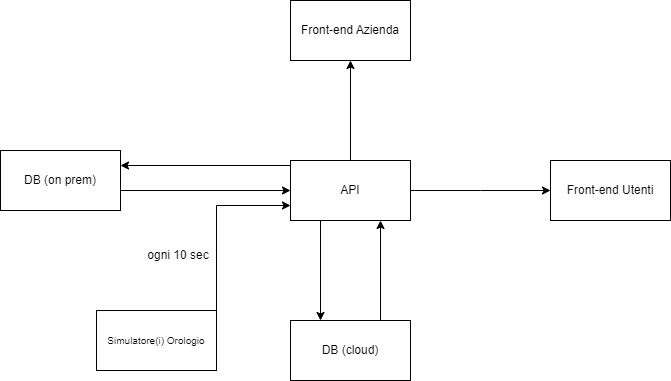

The diagram above was exported from draw.io. Its source (the exported page's mxGraphModel, read from the mxfile embedded in the PNG):
<mxGraphModel dx="1098" dy="827" grid="1" gridSize="10" guides="1" tooltips="1" connect="1" arrows="1" fold="1" page="1" pageScale="1" pageWidth="350" pageHeight="450" math="0" shadow="0">
  <root>
    <mxCell id="0" />
    <mxCell id="1" parent="0" />
    <mxCell id="33Iaf7ix8LAcWKyUB7zQ-3" style="edgeStyle=orthogonalEdgeStyle;rounded=0;orthogonalLoop=1;jettySize=auto;html=1;exitX=1;exitY=0.25;exitDx=0;exitDy=0;entryX=0;entryY=0.75;entryDx=0;entryDy=0;" edge="1" parent="1" source="33Iaf7ix8LAcWKyUB7zQ-1" target="33Iaf7ix8LAcWKyUB7zQ-2">
      <mxGeometry relative="1" as="geometry">
        <Array as="points">
          <mxPoint x="226" y="235" />
        </Array>
      </mxGeometry>
    </mxCell>
    <mxCell id="33Iaf7ix8LAcWKyUB7zQ-1" value="&lt;font size=&quot;1&quot;&gt;Simulatore(i) Orologio&lt;/font&gt;" style="rounded=0;whiteSpace=wrap;html=1;" vertex="1" parent="1">
      <mxGeometry x="106" y="340" width="120" height="60" as="geometry" />
    </mxCell>
    <mxCell id="33Iaf7ix8LAcWKyUB7zQ-6" style="edgeStyle=orthogonalEdgeStyle;rounded=0;orthogonalLoop=1;jettySize=auto;html=1;exitX=0.25;exitY=1;exitDx=0;exitDy=0;entryX=0.25;entryY=0;entryDx=0;entryDy=0;" edge="1" parent="1" source="33Iaf7ix8LAcWKyUB7zQ-2" target="33Iaf7ix8LAcWKyUB7zQ-5">
      <mxGeometry relative="1" as="geometry" />
    </mxCell>
    <mxCell id="33Iaf7ix8LAcWKyUB7zQ-9" style="edgeStyle=orthogonalEdgeStyle;rounded=0;orthogonalLoop=1;jettySize=auto;html=1;exitX=1;exitY=0.5;exitDx=0;exitDy=0;entryX=0;entryY=0.5;entryDx=0;entryDy=0;" edge="1" parent="1" source="33Iaf7ix8LAcWKyUB7zQ-2" target="33Iaf7ix8LAcWKyUB7zQ-8">
      <mxGeometry relative="1" as="geometry">
        <Array as="points">
          <mxPoint x="490" y="220" />
          <mxPoint x="490" y="220" />
        </Array>
      </mxGeometry>
    </mxCell>
    <mxCell id="33Iaf7ix8LAcWKyUB7zQ-11" style="edgeStyle=orthogonalEdgeStyle;rounded=0;orthogonalLoop=1;jettySize=auto;html=1;exitX=0.5;exitY=0;exitDx=0;exitDy=0;entryX=0.5;entryY=1;entryDx=0;entryDy=0;" edge="1" parent="1" source="33Iaf7ix8LAcWKyUB7zQ-2" target="33Iaf7ix8LAcWKyUB7zQ-10">
      <mxGeometry relative="1" as="geometry" />
    </mxCell>
    <mxCell id="33Iaf7ix8LAcWKyUB7zQ-18" style="edgeStyle=orthogonalEdgeStyle;rounded=0;orthogonalLoop=1;jettySize=auto;html=1;exitX=0;exitY=0;exitDx=0;exitDy=0;entryX=1;entryY=0.25;entryDx=0;entryDy=0;" edge="1" parent="1" source="33Iaf7ix8LAcWKyUB7zQ-2" target="33Iaf7ix8LAcWKyUB7zQ-12">
      <mxGeometry relative="1" as="geometry">
        <Array as="points">
          <mxPoint x="300" y="195" />
        </Array>
      </mxGeometry>
    </mxCell>
    <mxCell id="33Iaf7ix8LAcWKyUB7zQ-2" value="API" style="rounded=0;whiteSpace=wrap;html=1;" vertex="1" parent="1">
      <mxGeometry x="300" y="190" width="120" height="60" as="geometry" />
    </mxCell>
    <mxCell id="33Iaf7ix8LAcWKyUB7zQ-4" value="ogni 10 sec" style="text;html=1;strokeColor=none;fillColor=none;align=center;verticalAlign=middle;whiteSpace=wrap;rounded=0;" vertex="1" parent="1">
      <mxGeometry x="150" y="270" width="76" height="30" as="geometry" />
    </mxCell>
    <mxCell id="33Iaf7ix8LAcWKyUB7zQ-7" style="edgeStyle=orthogonalEdgeStyle;rounded=0;orthogonalLoop=1;jettySize=auto;html=1;exitX=0.75;exitY=0;exitDx=0;exitDy=0;entryX=0.75;entryY=1;entryDx=0;entryDy=0;" edge="1" parent="1" source="33Iaf7ix8LAcWKyUB7zQ-5" target="33Iaf7ix8LAcWKyUB7zQ-2">
      <mxGeometry relative="1" as="geometry" />
    </mxCell>
    <mxCell id="33Iaf7ix8LAcWKyUB7zQ-5" value="DB (cloud)" style="rounded=0;whiteSpace=wrap;html=1;" vertex="1" parent="1">
      <mxGeometry x="300" y="350" width="120" height="60" as="geometry" />
    </mxCell>
    <mxCell id="33Iaf7ix8LAcWKyUB7zQ-8" value="Front-end Utenti" style="rounded=0;whiteSpace=wrap;html=1;" vertex="1" parent="1">
      <mxGeometry x="560" y="190" width="120" height="60" as="geometry" />
    </mxCell>
    <mxCell id="33Iaf7ix8LAcWKyUB7zQ-10" value="Front-end Azienda" style="rounded=0;whiteSpace=wrap;html=1;" vertex="1" parent="1">
      <mxGeometry x="300" y="30" width="120" height="60" as="geometry" />
    </mxCell>
    <mxCell id="33Iaf7ix8LAcWKyUB7zQ-14" style="edgeStyle=orthogonalEdgeStyle;rounded=0;orthogonalLoop=1;jettySize=auto;html=1;exitX=1;exitY=0.75;exitDx=0;exitDy=0;entryX=0;entryY=0.5;entryDx=0;entryDy=0;" edge="1" parent="1" source="33Iaf7ix8LAcWKyUB7zQ-12" target="33Iaf7ix8LAcWKyUB7zQ-2">
      <mxGeometry relative="1" as="geometry">
        <Array as="points">
          <mxPoint x="130" y="220" />
        </Array>
      </mxGeometry>
    </mxCell>
    <mxCell id="33Iaf7ix8LAcWKyUB7zQ-12" value="DB (on prem)" style="rounded=0;whiteSpace=wrap;html=1;" vertex="1" parent="1">
      <mxGeometry x="10" y="180" width="120" height="60" as="geometry" />
    </mxCell>
  </root>
</mxGraphModel>